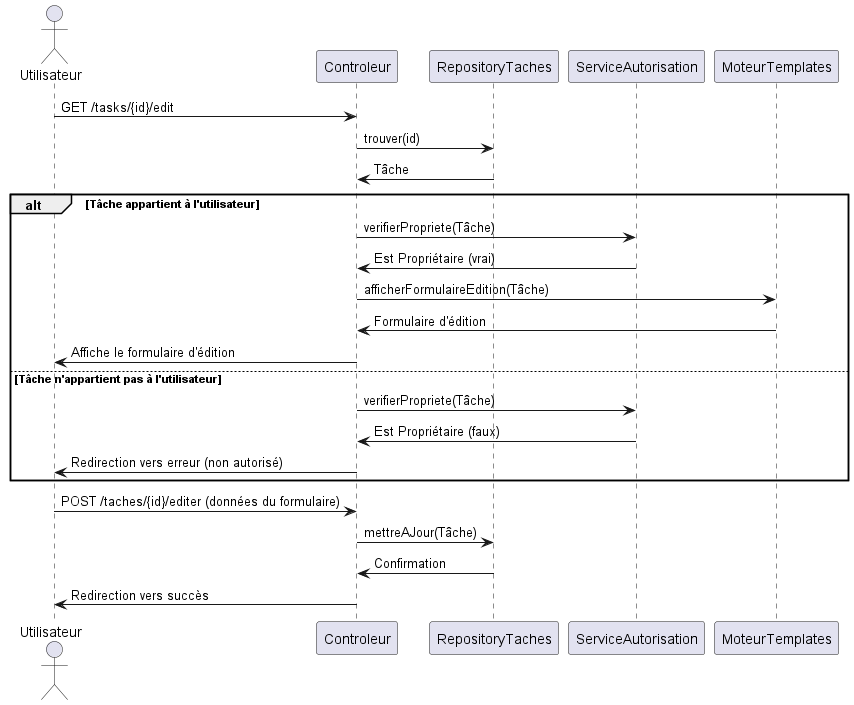

The diagram above was rendered by PlantUML. Its source (embedded in the PNG):
@startuml

actor Utilisateur
participant Controleur
participant RepositoryTaches
participant ServiceAutorisation
participant MoteurTemplates

Utilisateur -> Controleur : GET /tasks/{id}/edit
Controleur -> RepositoryTaches : trouver(id)
RepositoryTaches -> Controleur : Tâche

alt Tâche appartient à l'utilisateur
    Controleur -> ServiceAutorisation : verifierPropriete(Tâche)
    ServiceAutorisation -> Controleur : Est Propriétaire (vrai)
    Controleur -> MoteurTemplates : afficherFormulaireEdition(Tâche)
    MoteurTemplates -> Controleur : Formulaire d'édition
    Controleur -> Utilisateur : Affiche le formulaire d'édition
else Tâche n'appartient pas à l'utilisateur
    Controleur -> ServiceAutorisation : verifierPropriete(Tâche)
    ServiceAutorisation -> Controleur : Est Propriétaire (faux)
    Controleur -> Utilisateur : Redirection vers erreur (non autorisé)
end

Utilisateur -> Controleur : POST /taches/{id}/editer (données du formulaire)
Controleur -> RepositoryTaches : mettreAJour(Tâche)
RepositoryTaches -> Controleur : Confirmation
Controleur -> Utilisateur : Redirection vers succès

@enduml